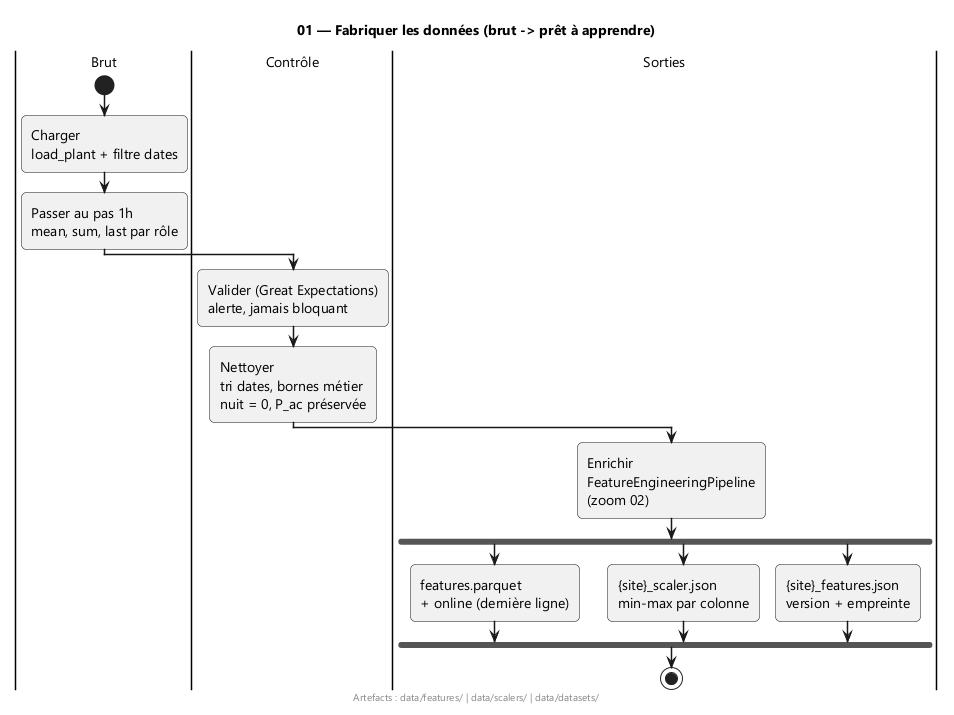

The diagram above was rendered by PlantUML. Its source (embedded in the PNG):
@startuml
' ============================================================
' 01 — DATA PIPELINE : flow Prefect data_pipeline(plant)
' Code : pipelines/data/data_pipeline.py
' Entrée : data/raw/{site}/raw_input.parquet, filtré train_start..train_end.
' Sorties : features.parquet + online.parquet + {site}_scaler.json
'           + manifest {site}_features.json (version + empreinte).
' Validation GX non bloquante (warning). P_ac : jamais imputée/droppée.
' ============================================================
skinparam shadowing false
skinparam roundCorner 10
skinparam defaultFontName Segoe UI
skinparam defaultFontSize 14
skinparam ArrowThickness 1.5

title 01 — Fabriquer les données (brut -> prêt à apprendre)

|Brut|
start
:Charger\nload_plant + filtre dates;
:Passer au pas 1h\nmean, sum, last par rôle;

|Contrôle|
:Valider (Great Expectations)\nalerte, jamais bloquant;
:Nettoyer\ntri dates, bornes métier\nnuit = 0, P_ac préservée;

|Sorties|
:Enrichir\nFeatureEngineeringPipeline\n(zoom 02);
fork
  :features.parquet\n+ online (dernière ligne);
fork again
  :{site}_scaler.json\nmin-max par colonne;
fork again
  :{site}_features.json\nversion + empreinte;
end fork
stop

footer Artefacts : data/features/ | data/scalers/ | data/datasets/
@enduml